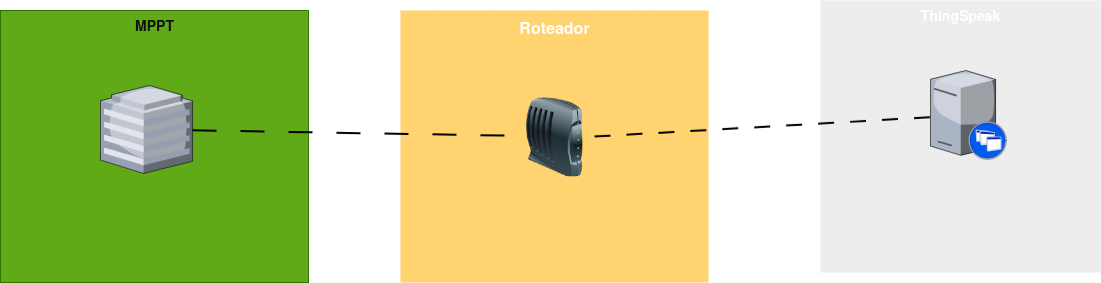

The diagram above was exported from draw.io. Its source (the exported page's mxGraphModel, read from the mxfile embedded in the PNG):
<mxGraphModel dx="1151" dy="690" grid="1" gridSize="10" guides="1" tooltips="1" connect="1" arrows="1" fold="1" page="1" pageScale="1.5" pageWidth="1169" pageHeight="826" background="none" math="0" shadow="0">
  <root>
    <mxCell id="0" style=";html=1;" />
    <mxCell id="1" style=";html=1;" parent="0" />
    <mxCell id="y39Efo2dgxw8y0eh06ET-1" value="&lt;b style=&quot;color: generic-light-dark(rgb(0, 0, 0), rgb(255, 255, 255));&quot;&gt;&lt;span&gt;&lt;span&gt;MPPT&lt;/span&gt;&lt;/span&gt;&lt;/b&gt;" style="whiteSpace=wrap;html=1;fillColor=#60a917;fontSize=14;strokeColor=#2D7600;verticalAlign=top;fontColor=#ffffff;" vertex="1" parent="1">
      <mxGeometry x="90" y="370" width="308" height="272" as="geometry" />
    </mxCell>
    <mxCell id="6a7d8f32e03d9370-59" value="&lt;strong data-end=&quot;488&quot; data-start=&quot;474&quot;&gt;ThingSpeak&lt;/strong&gt;" style="whiteSpace=wrap;html=1;fillColor=#EDEDED;fontSize=14;strokeColor=none;verticalAlign=top;" parent="1" vertex="1">
      <mxGeometry x="910" y="360" width="280" height="272" as="geometry" />
    </mxCell>
    <mxCell id="6a7d8f32e03d9370-57" value="&lt;font style=&quot;font-size: 16px;&quot;&gt;&lt;b&gt;Roteador&lt;/b&gt;&lt;/font&gt;" style="whiteSpace=wrap;html=1;fillColor=#FFD470;gradientColor=none;fontSize=14;strokeColor=none;verticalAlign=top;" parent="1" vertex="1">
      <mxGeometry x="490" y="370" width="308" height="272" as="geometry" />
    </mxCell>
    <mxCell id="6a7d8f32e03d9370-32" style="edgeStyle=none;rounded=0;html=1;startSize=10;endSize=10;jettySize=auto;orthogonalLoop=1;fontSize=14;endArrow=none;endFill=0;strokeWidth=2;dashed=1;dashPattern=8 8;exitX=1;exitY=0.5;exitDx=0;exitDy=0;" parent="1" source="y39Efo2dgxw8y0eh06ET-3" target="6a7d8f32e03d9370-12" edge="1">
      <mxGeometry relative="1" as="geometry">
        <mxPoint x="688.5" y="491.0782967032967" as="sourcePoint" />
      </mxGeometry>
    </mxCell>
    <mxCell id="6a7d8f32e03d9370-12" value="" style="verticalLabelPosition=bottom;aspect=fixed;html=1;verticalAlign=top;strokeColor=none;shape=mxgraph.citrix.xenapp_server;fillColor=#66B2FF;gradientColor=#0066CC;fontSize=14;" parent="1" vertex="1">
      <mxGeometry x="1020.0000000000001" y="430" width="76" height="89" as="geometry" />
    </mxCell>
    <mxCell id="6a7d8f32e03d9370-24" value="" style="verticalLabelPosition=bottom;aspect=fixed;html=1;verticalAlign=top;strokeColor=none;shape=mxgraph.citrix.hq_enterprise;fillColor=#66B2FF;gradientColor=#0066CC;fontSize=14;" parent="1" vertex="1">
      <mxGeometry x="190" y="445" width="92" height="88" as="geometry" />
    </mxCell>
    <mxCell id="y39Efo2dgxw8y0eh06ET-2" style="rounded=0;orthogonalLoop=1;jettySize=auto;html=1;dashed=1;dashPattern=12 12;strokeWidth=2;endArrow=none;endFill=0;" edge="1" parent="1" source="6a7d8f32e03d9370-24" target="y39Efo2dgxw8y0eh06ET-3">
      <mxGeometry relative="1" as="geometry" />
    </mxCell>
    <mxCell id="y39Efo2dgxw8y0eh06ET-3" value="" style="image;html=1;image=img/lib/clip_art/networking/Modem_128x128.png" vertex="1" parent="1">
      <mxGeometry x="604" y="456" width="80" height="80" as="geometry" />
    </mxCell>
  </root>
</mxGraphModel>